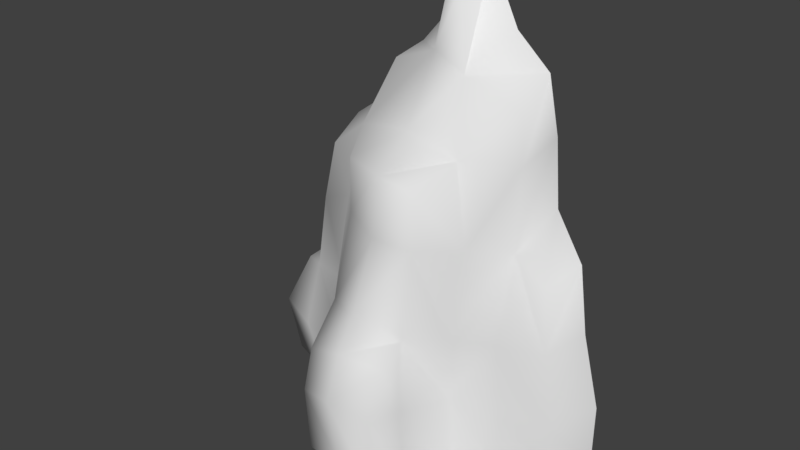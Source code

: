 # Source: Level2_Moutain.blend  (saved by Blender 2.78.0; exported with 4.5.12 LTS)
import bpy
from mathutils import Matrix  # noqa: F401  (used for matrix-valued properties, if any)

bpy.ops.wm.read_factory_settings(use_empty=True)
scene = bpy.context.scene
scene.name = 'Scene'

# ---- collections
col_collection_1 = bpy.data.collections.new('Collection 1'); scene.collection.children.link(col_collection_1)

# ---- world
world_world = bpy.data.worlds.new('World'); scene.world = world_world
world_world.color = (0.05088, 0.05088, 0.05088)
world_world.use_sun_shadow = False
world_world.sun_shadow_jitter_overblur = 0.0
world_world.cycles.sampling_method = 'MANUAL'

# ---- meshes
me_plane = bpy.data.meshes.new('Plane')
me_plane.from_pydata([(4.489, 0.5784, 13.49), (3.602, -1.307, 12.65), (4.778, 0.3702, -1.222), (4.189, 0.8496, 1.959), (6.225, 1.347, 5.245), (6.608, 1.828, 9.588), (-1.517, 0.8457, 10.12), (-1.777, 0.6204, 5.932), (-1.359, 0.06844, 2.397), (8.669, 1.96, 1.983), (6.388, 1.451, 1.974), (6.739, 1.221, -1.055), (8.683, 2.181, -1.081), (4.488, 0.4431, 5.283), (3.925, -1.9, -1.292), (3.452, -1.683, 2.318), (-1.306, 0.7179, -0.6879), (-2.152, 4.3, 13.66), (-3.569, 3.855, 12.56), (1.951, -1.21, 12.75), (2.157, 0.389, 14.25), (-0.3707, -0.2744, 12.6), (-1.024, 1.275, 13.43), (6.995, 4.233, 10.82), (8.557, 3.802, 8.937), (-2.914, 1.538, 11.99), (-0.6385, -1.175, 2.495), (-3.861, 1.285, -0.355), (-0.652, -1.343, -0.6664), (6.874, 4.006, 14.05), (4.958, 0.6157, 9.6), (-0.5719, -0.0861, 9.971), (-3.978, 0.4547, 2.724), (-0.9636, -0.8242, 5.834), (-3.937, 1.33, 5.689), (-3.283, 1.222, 9.337), (6.646, 1.912, 13.4), (6.535, 1.832, 15.62), (6.503, 3.754, 16.7), (-0.3041, 2.623, 16.18), (1.994, 2.238, 17.1), (4.09, 1.446, 16.67), (0.9679, 4.518, 17.98), (2.084, 4.036, 20.66), (4.947, 3.702, 18.13), (-0.648, 4.876, 16.3), (-6.153, 2.091, -0.2946), (-6.347, 1.53, 2.714), (-5.439, 2.265, 5.112), (-4.182, 3.854, 6.779), (-5.158, 4.281, 5.502), (-3.739, 3.61, 9.747), (-6.645, 3.615, 2.427), (-6.296, 3.932, -0.9231), (3.35, 2.217, 20.1), (2.318, 2.817, 20.19), (3.388, 4.008, 20.75), (3.542, -1.688, 5.89), (1.384, -2.194, 6.622), (3.2, -3.275, -1.036), (3.118, -3.312, 2.628), (-0.6861, -2.657, 4.331), (-0.6938, -3.197, 2.418), (1.866, -1.475, 10.08), (3.676, -1.246, 9.908), (3.477, -2.762, 4.963), (1.264, -3.054, 4.967), (1.254, -3.122, -0.941), (1.056, -3.609, 2.738), (-0.6218, -3.031, -0.7957), (8.253, 1.848, 5.441), (8.041, 1.855, 8.37), (9.758, 3.966, 2.263), (9.539, 4.321, -0.859), (9.008, 3.774, 5.781)], [], [(5, 4, 70, 71), (11, 10, 3, 2), (0, 20, 19, 1), (10, 11, 12, 9), (7, 8, 26, 33), (13, 4, 5, 30), (22, 17, 18, 25), (2, 3, 15, 14), (20, 22, 21, 19), (8, 7, 34, 32), (3, 10, 4, 13), (30, 5, 36, 0), (22, 6, 31, 21), (6, 22, 25, 35), (16, 8, 32, 27), (8, 16, 28, 26), (20, 0, 41, 40), (0, 36, 37, 41), (22, 20, 40, 39), (6, 7, 33, 31), (7, 6, 35, 34), (5, 23, 29, 36), (38, 44, 41, 37), (40, 42, 45, 39), (17, 22, 39, 45), (36, 29, 38, 37), (27, 32, 47, 46), (34, 49, 50, 48), (49, 34, 35, 51), (51, 35, 25, 18), (52, 47, 48, 50), (46, 47, 52, 53), (32, 34, 48, 47), (54, 56, 43, 55), (41, 44, 56, 54), (42, 40, 55, 43), (40, 41, 54, 55), (15, 57, 65, 60), (14, 15, 60, 59), (33, 58, 63, 31), (33, 26, 62, 61), (31, 63, 19, 21), (58, 57, 64, 63), (63, 64, 1, 19), (13, 30, 64, 57), (30, 0, 1, 64), (3, 13, 57, 15), (62, 68, 66, 61), (59, 60, 68, 67), (68, 60, 65, 66), (67, 68, 62, 69), (58, 33, 61, 66), (57, 58, 66, 65), (26, 28, 69, 62), (73, 72, 9, 12), (9, 72, 74, 70), (70, 74, 24, 71), (23, 5, 71, 24), (4, 10, 9, 70)])
me_plane.polygons.foreach_set('use_smooth', [True] * 59)
_uv = me_plane.uv_layers.new(name='UVMap')
_uv.uv.foreach_set('vector', [0.505, 0.5083, 0.9901, 0.5083, 0.9901, 0.9934, 0.505, 0.9934, 0.505, 0.5083, 0.9901, 0.5083, 0.9901, 0.9934, 0.505, 0.9934, 0.505, 0.5083, 0.9901, 0.5083, 0.9901, 0.9934, 0.505, 0.9934, 0.505, 0.5083, 0.9901, 0.5083, 0.9901, 0.9934, 0.505, 0.9934, 0.505, 0.5083, 0.9901, 0.5083, 0.9901, 0.9934, 0.505, 0.9934, 0.505, 0.5083, 0.9901, 0.5083, 0.9901, 0.9934, 0.505, 0.9934, 0.505, 0.5083, 0.9901, 0.5083, 0.9901, 0.9934, 0.505, 0.9934, 0.505, 0.5083, 0.9901, 0.5083, 0.9901, 0.9934, 0.505, 0.9934, 0.505, 0.5083, 0.9901, 0.5083, 0.9901, 0.9934, 0.505, 0.9934, 0.505, 0.5083, 0.9901, 0.5083, 0.9901, 0.9934, 0.505, 0.9934, 0.505, 0.5083, 0.9901, 0.5083, 0.9901, 0.9934, 0.505, 0.9934, 0.505, 0.5083, 0.9901, 0.5083, 0.9901, 0.9934, 0.505, 0.9934, 0.505, 0.5083, 0.9901, 0.5083, 0.9901, 0.9934, 0.505, 0.9934, 0.505, 0.5083, 0.9901, 0.5083, 0.9901, 0.9934, 0.505, 0.9934, 0.505, 0.5083, 0.9901, 0.5083, 0.9901, 0.9934, 0.505, 0.9934, 0.505, 0.5083, 0.9901, 0.5083, 0.9901, 0.9934, 0.505, 0.9934, 0.505, 0.5083, 0.9901, 0.5083, 0.9901, 0.9934, 0.505, 0.9934, 0.505, 0.5083, 0.9901, 0.5083, 0.9901, 0.9934, 0.505, 0.9934, 0.505, 0.5083, 0.9901, 0.5083, 0.9901, 0.9934, 0.505, 0.9934, 0.505, 0.5083, 0.9901, 0.5083, 0.9901, 0.9934, 0.505, 0.9934, 0.505, 0.5083, 0.9901, 0.5083, 0.9901, 0.9934, 0.505, 0.9934, 0.505, 0.5083, 0.9901, 0.5083, 0.9901, 0.9934, 0.505, 0.9934, 0.505, 0.5083, 0.9901, 0.5083, 0.9901, 0.9934, 0.505, 0.9934, 0.505, 0.5083, 0.9901, 0.5083, 0.9901, 0.9934, 0.505, 0.9934, 0.505, 0.5083, 0.9901, 0.5083, 0.9901, 0.9934, 0.505, 0.9934, 0.505, 0.5083, 0.9901, 0.5083, 0.9901, 0.9934, 0.505, 0.9934, 0.505, 0.5083, 0.9901, 0.5083, 0.9901, 0.9934, 0.505, 0.9934, 0.505, 0.5083, 0.9901, 0.5083, 0.9901, 0.9934, 0.505, 0.9934, 0.505, 0.5083, 0.9901, 0.5083, 0.9901, 0.9934, 0.505, 0.9934, 0.505, 0.5083, 0.9901, 0.5083, 0.9901, 0.9934, 0.505, 0.9934, 0.505, 0.5083, 0.9901, 0.5083, 0.9901, 0.9934, 0.505, 0.9934, 0.505, 0.5083, 0.9901, 0.5083, 0.9901, 0.9934, 0.505, 0.9934, 0.505, 0.5083, 0.9901, 0.5083, 0.9901, 0.9934, 0.505, 0.9934, 0.505, 0.5083, 0.9901, 0.5083, 0.9901, 0.9934, 0.505, 0.9934, 0.505, 0.5083, 0.9901, 0.5083, 0.9901, 0.9934, 0.505, 0.9934, 0.505, 0.5083, 0.9901, 0.5083, 0.9901, 0.9934, 0.505, 0.9934, 0.505, 0.5083, 0.9901, 0.5083, 0.9901, 0.9934, 0.505, 0.9934, 0.505, 0.5083, 0.9901, 0.5083, 0.9901, 0.9934, 0.505, 0.9934, 0.505, 0.5083, 0.9901, 0.5083, 0.9901, 0.9934, 0.505, 0.9934, 0.505, 0.5083, 0.9901, 0.5083, 0.9901, 0.9934, 0.505, 0.9934, 0.505, 0.5083, 0.9901, 0.5083, 0.9901, 0.9934, 0.505, 0.9934, 0.505, 0.5083, 0.9901, 0.5083, 0.9901, 0.9934, 0.505, 0.9934, 0.505, 0.5083, 0.9901, 0.5083, 0.9901, 0.9934, 0.505, 0.9934, 0.505, 0.5083, 0.9901, 0.5083, 0.9901, 0.9934, 0.505, 0.9934, 0.505, 0.5083, 0.9901, 0.5083, 0.9901, 0.9934, 0.505, 0.9934, 0.505, 0.5083, 0.9901, 0.5083, 0.9901, 0.9934, 0.505, 0.9934, 0.505, 0.5083, 0.9901, 0.5083, 0.9901, 0.9934, 0.505, 0.9934, 0.505, 0.5083, 0.9901, 0.5083, 0.9901, 0.9934, 0.505, 0.9934, 0.505, 0.5083, 0.9901, 0.5083, 0.9901, 0.9934, 0.505, 0.9934, 0.505, 0.5083, 0.9901, 0.5083, 0.9901, 0.9934, 0.505, 0.9934, 0.505, 0.5083, 0.9901, 0.5083, 0.9901, 0.9934, 0.505, 0.9934, 0.505, 0.5083, 0.9901, 0.5083, 0.9901, 0.9934, 0.505, 0.9934, 0.505, 0.5083, 0.9901, 0.5083, 0.9901, 0.9934, 0.505, 0.9934, 0.505, 0.5083, 0.9901, 0.5083, 0.9901, 0.9934, 0.505, 0.9934, 0.505, 0.5083, 0.9901, 0.5083, 0.9901, 0.9934, 0.505, 0.9934, 0.505, 0.5083, 0.9901, 0.5083, 0.9901, 0.9934, 0.505, 0.9934, 0.505, 0.5083, 0.9901, 0.5083, 0.9901, 0.9934, 0.505, 0.9934, 0.505, 0.5083, 0.9901, 0.5083, 0.9901, 0.9934, 0.505, 0.9934, 0.505, 0.5083, 0.9901, 0.5083, 0.9901, 0.9934, 0.505, 0.9934])
me_plane.use_remesh_preserve_volume = False
me_plane.use_remesh_preserve_attributes = False
me_plane.use_mirror_vertex_groups = False
me_plane.update()

# ---- objects
ob_plane = bpy.data.objects.new('Plane', me_plane)

# ---- transforms, parenting, visibility, modifiers, constraints
ob_plane.location = (-1.003, 0.0, 0.0)
ob_plane.lineart.crease_threshold = 0.0

# ---- collection membership
col_collection_1.objects.link(ob_plane)

# ---- scene / render settings (as saved in the file)
scene.frame_start = 1; scene.frame_end = 250; scene.frame_set(1)
scene.render.engine = 'BLENDER_EEVEE_NEXT'
scene.render.resolution_percentage = 50
scene.render.dither_intensity = 0.0
scene.cycles.use_denoising = False
scene.cycles.samples = 128
scene.cycles.sampling_pattern = 'TABULATED_SOBOL'
scene.cycles.light_sampling_threshold = 0.0
scene.cycles.use_adaptive_sampling = False
scene.cycles.use_light_tree = False
scene.cycles.blur_glossy = 0.0
scene.cycles.sample_clamp_indirect = 0.0
scene.view_settings.view_transform = 'Standard'
bpy.context.view_layer.update()

# ---- added for rendering (the .blend has no active camera and no usable light): camera, sun
cam_auto = bpy.data.cameras.new('AutoCamera')
cam_auto.lens = 50.0
cam_auto.sensor_width = 36.0
cam_auto.clip_end = 1000.0
ob_auto_camera = bpy.data.objects.new('AutoCamera', cam_auto)
scene.collection.objects.link(ob_auto_camera)
ob_auto_camera.location = (27.156, -31.2894, 31.0089)
ob_auto_camera.rotation_euler = (1.09748, -7.21219e-08, 0.694738)
scene.camera = ob_auto_camera
light_auto_sun = bpy.data.lights.new('AutoSun', 'SUN')
light_auto_sun.energy = 3.0
light_auto_sun.angle = 0.0523599
ob_auto_sun = bpy.data.objects.new('AutoSun', light_auto_sun)
scene.collection.objects.link(ob_auto_sun)
ob_auto_sun.rotation_euler = (0.872665, 0.174533, 0.523599)
bpy.context.view_layer.update()
